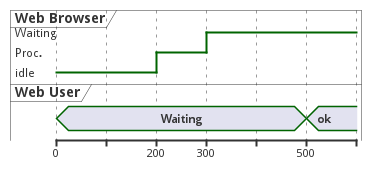

The diagram above was rendered by PlantUML. Its source (embedded in the PNG):
@startuml
robust "Web Browser" as WB
concise "Web User" as WU
@WB
0 is idle
+200 is Proc.
+100 is Waiting
@WU
0 is Waiting
+500 is ok
@enduml